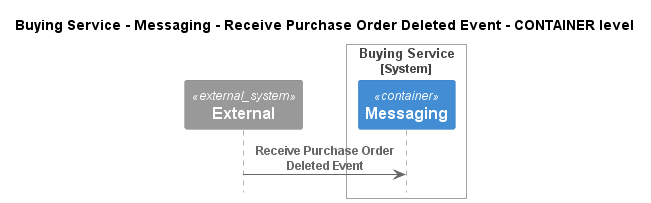

The diagram above was rendered by PlantUML. Its source (embedded in the PNG):
@startuml
!pragma layout smetana
!include ..\..\..\..\..\..\.c4s\C4_Sequence.puml

title Buying Service - Messaging - Receive Purchase Order Deleted Event - CONTAINER level

System_Ext(C4InterFlow.SoftwareSystems.ExternalSystem, "External", "")

System_Boundary(ECommercePlatform.SoftwareSystems.BuyingService, "Buying Service")
    Container(ECommercePlatform.SoftwareSystems.BuyingService.Containers.Messaging, "Messaging", "", "")
Boundary_End()

Rel(C4InterFlow.SoftwareSystems.ExternalSystem, ECommercePlatform.SoftwareSystems.BuyingService.Containers.Messaging, "Receive Purchase Order Deleted Event")


@enduml